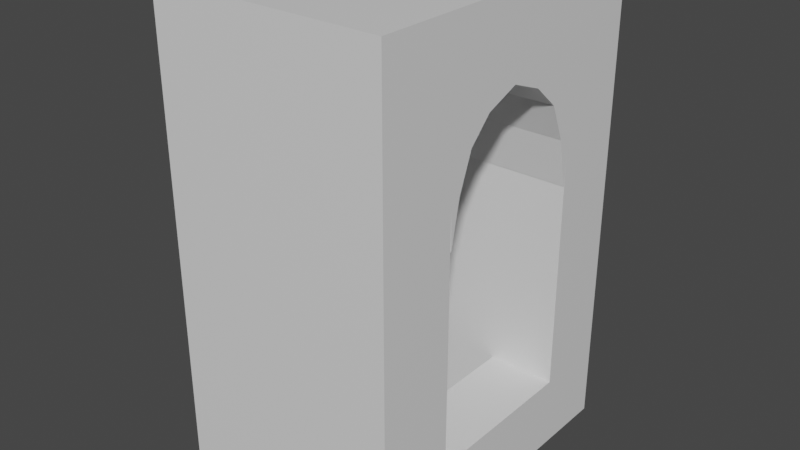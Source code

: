# Source: Window.blend  (saved by Blender 2.90.8; exported with 4.5.12 LTS)
import bpy
from mathutils import Matrix  # noqa: F401  (used for matrix-valued properties, if any)

bpy.ops.wm.read_factory_settings(use_empty=True)
scene = bpy.context.scene
scene.name = 'Scene'

# ---- collections
col_collection = bpy.data.collections.new('Collection'); scene.collection.children.link(col_collection)

# ---- materials (node trees are filled in below, after node groups)
mat_material = bpy.data.materials.new('Material')
mat_material.alpha_threshold = 0.0
mat_material.use_transparent_shadow = False
mat_material.line_color = (0.0, 0.0, 0.0, 1.0)

# ---- material node trees
mat_material.use_nodes = True; mat_material.node_tree.nodes.clear()
_N = mat_material.node_tree.nodes; _L = mat_material.node_tree.links
n0 = _N.new('ShaderNodeOutputMaterial'); n0.name = 'Material Output'; n0.location = (300, 300)
n1 = _N.new('ShaderNodeBsdfPrincipled'); n1.name = 'Principled BSDF'; n1.location = (10, 300)
n1.distribution = 'GGX'
n1.subsurface_method = 'BURLEY'
n1.inputs[2].default_value = 0.4
n1.inputs[3].default_value = 1.45
n1.inputs[27].default_value = (0.0, 0.0, 0.0, 1.0)
n1.inputs[28].default_value = 1.0
_L.new(n1.outputs[0], n0.inputs[0])
n0.is_active_output = True

# ---- world
world_world = bpy.data.worlds.new('World'); scene.world = world_world
world_world.use_nodes = True; world_world.node_tree.nodes.clear()
_N = world_world.node_tree.nodes; _L = world_world.node_tree.links
n0 = _N.new('ShaderNodeOutputWorld'); n0.name = 'World Output'; n0.location = (300, 300)
n1 = _N.new('ShaderNodeBackground'); n1.name = 'Background'; n1.location = (10, 300)
n1.inputs[0].default_value = (0.05088, 0.05088, 0.05088, 1.0)
_L.new(n1.outputs[0], n0.inputs[0])
n0.is_active_output = True
world_world.color = (0.05088, 0.05088, 0.05088)
world_world.use_sun_shadow = False
world_world.sun_shadow_jitter_overblur = 0.0

# ---- meshes
me_cube = bpy.data.meshes.new('Cube')
me_cube.from_pydata([(-1.0, 1.0, 1.0), (-1.0, 1.0, -1.0), (-1.0, -1.0, 1.0), (-1.0, -1.0, -1.0), (-1.0, -0.4975, -1.0), (-1.0, -0.4975, 1.0), (-1.0, 0.5369, 1.0), (-1.0, 0.5369, -1.0), (-1.0, -1.0, 0.5691), (-1.0, 1.0, 0.5691), (-1.0, -0.4975, 0.5691), (-1.0, 0.5369, 0.5691), (-1.0, -1.0, 0.6752), (-1.0, 1.0, 0.6752), (-1.0, -0.4975, 0.6752), (-1.0, 0.5369, 0.6752), (-1.0, 1.0, 0.4608), (-1.0, -0.4975, 0.4608), (-1.0, 0.5369, 0.4608), (-1.0, -1.0, 0.4608), (-1.0, 1.0, 0.3456), (-1.0, -0.4975, 0.3456), (-1.0, 0.5369, 0.3456), (-1.0, -1.0, 0.3456), (-1.0, 1.0, -0.6948), (-1.0, -0.4975, -0.6948), (-1.0, 0.5369, -0.6948), (-1.0, -1.0, -0.6948), (-1.0, 0.293, 1.0), (-1.0, 0.3727, 0.529), (-1.0, 0.2116, 0.6221), (-1.0, 0.4694, 0.3772), (-1.0, 0.5349, 0.1786), (-1.0, -0.2877, 1.0), (-1.0, -0.3475, 0.5254), (-1.0, -0.208, 0.6201), (-1.0, -0.4329, 0.3754), (-1.0, -0.4898, 0.1881), (-1.0, 0.002626, 1.0), (-1.0, 0.002626, 0.6752), (8.797, 1.0, 1.0), (8.797, 1.0, -1.0), (8.797, -1.0, 1.0), (8.797, -1.0, -1.0), (8.797, -0.4975, -1.0), (8.797, -0.4975, 1.0), (8.797, 0.5369, 1.0), (8.797, 0.5369, -1.0), (8.797, -1.0, 0.5691), (8.797, 1.0, 0.5691), (8.797, -0.4975, 0.5691), (8.797, 0.5369, 0.5691), (8.797, -1.0, 0.6752), (8.797, 1.0, 0.6752), (8.797, -0.4975, 0.6752), (8.797, 0.5369, 0.6752), (8.797, 1.0, 0.4608), (8.797, -0.4975, 0.4608), (8.797, 0.5369, 0.4608), (8.797, -1.0, 0.4608), (8.797, 1.0, 0.3456), (8.797, -0.4975, 0.3456), (8.797, 0.5369, 0.3456), (8.797, -1.0, 0.3456), (8.797, 1.0, -0.6948), (8.797, -0.4975, -0.6948), (8.797, 0.5369, -0.6948), (8.797, -1.0, -0.6948), (8.797, 0.293, 1.0), (8.797, 0.3727, 0.529), (8.797, 0.2116, 0.6221), (8.797, 0.4694, 0.3772), (8.797, 0.5349, 0.1786), (8.797, -0.2877, 1.0), (8.797, -0.3475, 0.5254), (8.797, -0.208, 0.6201), (8.797, -0.4329, 0.3754), (8.797, -0.4898, 0.1881), (8.797, 0.002626, 1.0), (8.797, 0.002626, 0.6752), (8.797, -0.5029, -0.6948), (8.797, -0.5029, -1.0), (5.96, 0.5369, -0.6948), (5.96, 0.5369, -1.0), (5.96, -0.5029, -0.6948), (5.96, -0.5029, -1.0), (5.96, -0.4975, -0.6948), (5.96, -0.4975, -1.0)], [], [(15, 6, 0, 13), (12, 2, 5, 14), (30, 28, 6, 15), (31, 29, 11, 18), (19, 8, 10, 17), (18, 11, 9, 16), (29, 30, 15, 11), (8, 12, 14, 10), (11, 15, 13, 9), (22, 18, 16, 20), (23, 19, 17, 21), (32, 31, 18, 22), (27, 23, 21, 25), (26, 22, 20, 24), (7, 26, 24, 1), (3, 27, 25, 4), (39, 38, 28, 30), (14, 5, 33, 35), (17, 10, 34, 36), (10, 14, 35, 34), (21, 17, 36, 37), (35, 33, 38, 39), (55, 53, 40, 46), (52, 54, 45, 42), (70, 55, 46, 68), (71, 58, 51, 69), (59, 57, 50, 48), (58, 56, 49, 51), (69, 51, 55, 70), (48, 50, 54, 52), (51, 49, 53, 55), (62, 60, 56, 58), (63, 61, 57, 59), (72, 62, 58, 71), (67, 65, 61, 63), (66, 64, 60, 62), (47, 41, 64, 66), (43, 44, 65, 67), (79, 70, 68, 78), (54, 75, 73, 45), (57, 76, 74, 50), (50, 74, 75, 54), (61, 77, 76, 57), (75, 79, 78, 73), (34, 74, 76, 36), (24, 64, 41, 1), (35, 75, 74, 34), (8, 48, 52, 12), (38, 78, 68, 28), (6, 46, 40, 0), (16, 56, 60, 20), (36, 76, 77, 37), (0, 40, 53, 13), (30, 70, 79, 39), (2, 42, 45, 5), (33, 73, 78, 38), (32, 72, 71, 31), (25, 86, 65, 44, 87, 4), (39, 79, 75, 35), (29, 69, 70, 30), (28, 68, 46, 6), (27, 67, 63, 23), (31, 71, 69, 29), (1, 41, 47, 83, 7), (22, 62, 72, 32), (7, 83, 82, 26), (5, 45, 73, 33), (19, 59, 48, 8), (9, 49, 56, 16), (13, 53, 49, 9), (20, 60, 64, 24), (21, 61, 65, 86, 25), (26, 82, 66, 62, 22), (23, 63, 59, 19), (37, 77, 61, 21), (3, 43, 67, 27), (4, 87, 44, 43, 3), (12, 52, 42, 2), (84, 80, 81, 85), (82, 86, 84, 80, 66), (66, 80, 81, 47), (83, 87, 85, 84, 86, 82), (47, 81, 85, 87, 83)])
_uv = me_cube.uv_layers.new(name='UVMap')
_uv.uv.foreach_set('vector', [0.5844, 0.1921, 0.625, 0.1921, 0.625, 0.25, 0.5844, 0.25, 0.5844, 0.0, 0.625, 0.0, 0.625, 0.06281, 0.5844, 0.06281, 0.5844, 0.1616, 0.625, 0.1616, 0.625, 0.1921, 0.5844, 0.1921, 0.5576, 0.1616, 0.5711, 0.1616, 0.5711, 0.1921, 0.5576, 0.1921, 0.5576, 0.0, 0.5711, 0.0, 0.5711, 0.06281, 0.5576, 0.06281, 0.5576, 0.1921, 0.5711, 0.1921, 0.5711, 0.25, 0.5576, 0.25, 0.5711, 0.1616, 0.5844, 0.1616, 0.5844, 0.1921, 0.5711, 0.1921, 0.5711, 0.0, 0.5844, 0.0, 0.5844, 0.06281, 0.5711, 0.06281, 0.5711, 0.1921, 0.5844, 0.1921, 0.5844, 0.25, 0.5711, 0.25, 0.5432, 0.1921, 0.5576, 0.1921, 0.5576, 0.25, 0.5432, 0.25, 0.5432, 0.0, 0.5576, 0.0, 0.5576, 0.06281, 0.5432, 0.06281, 0.5432, 0.1616, 0.5576, 0.1616, 0.5576, 0.1921, 0.5432, 0.1921, 0.4132, 0.0, 0.5432, 0.0, 0.5432, 0.06281, 0.4132, 0.06281, 0.4132, 0.1921, 0.5432, 0.1921, 0.5432, 0.25, 0.4132, 0.25, 0.375, 0.1921, 0.4132, 0.1921, 0.4132, 0.25, 0.375, 0.25, 0.375, 0.0, 0.4132, 0.0, 0.4132, 0.06281, 0.375, 0.06281, 0.5844, 0.1253, 0.625, 0.1253, 0.625, 0.1616, 0.5844, 0.1616, 0.5844, 0.06281, 0.625, 0.06281, 0.625, 0.08904, 0.5844, 0.08904, 0.5576, 0.06281, 0.5711, 0.06281, 0.5711, 0.08904, 0.5576, 0.08904, 0.5711, 0.06281, 0.5844, 0.06281, 0.5844, 0.08904, 0.5711, 0.08904, 0.5432, 0.06281, 0.5576, 0.06281, 0.5576, 0.08904, 0.5432, 0.08904, 0.5844, 0.08904, 0.625, 0.08904, 0.625, 0.1253, 0.5844, 0.1253, 0.5844, 0.1921, 0.5844, 0.25, 0.625, 0.25, 0.625, 0.1921, 0.5844, 0.0, 0.5844, 0.06281, 0.625, 0.06281, 0.625, 0.0, 0.5844, 0.1616, 0.5844, 0.1921, 0.625, 0.1921, 0.625, 0.1616, 0.5576, 0.1616, 0.5576, 0.1921, 0.5711, 0.1921, 0.5711, 0.1616, 0.5576, 0.0, 0.5576, 0.06281, 0.5711, 0.06281, 0.5711, 0.0, 0.5576, 0.1921, 0.5576, 0.25, 0.5711, 0.25, 0.5711, 0.1921, 0.5711, 0.1616, 0.5711, 0.1921, 0.5844, 0.1921, 0.5844, 0.1616, 0.5711, 0.0, 0.5711, 0.06281, 0.5844, 0.06281, 0.5844, 0.0, 0.5711, 0.1921, 0.5711, 0.25, 0.5844, 0.25, 0.5844, 0.1921, 0.5432, 0.1921, 0.5432, 0.25, 0.5576, 0.25, 0.5576, 0.1921, 0.5432, 0.0, 0.5432, 0.06281, 0.5576, 0.06281, 0.5576, 0.0, 0.5432, 0.1616, 0.5432, 0.1921, 0.5576, 0.1921, 0.5576, 0.1616, 0.4132, 0.0, 0.4132, 0.06281, 0.5432, 0.06281, 0.5432, 0.0, 0.4132, 0.1921, 0.4132, 0.25, 0.5432, 0.25, 0.5432, 0.1921, 0.375, 0.1921, 0.375, 0.25, 0.4132, 0.25, 0.4132, 0.1921, 0.375, 0.0, 0.375, 0.06281, 0.4132, 0.06281, 0.4132, 0.0, 0.5844, 0.1253, 0.5844, 0.1616, 0.625, 0.1616, 0.625, 0.1253, 0.5844, 0.06281, 0.5844, 0.08904, 0.625, 0.08904, 0.625, 0.06281, 0.5576, 0.06281, 0.5576, 0.08904, 0.5711, 0.08904, 0.5711, 0.06281, 0.5711, 0.06281, 0.5711, 0.08904, 0.5844, 0.08904, 0.5844, 0.06281, 0.5432, 0.06281, 0.5432, 0.08904, 0.5576, 0.08904, 0.5576, 0.06281, 0.5844, 0.08904, 0.5844, 0.1253, 0.625, 0.1253, 0.625, 0.08904, 0.5711, 0.08904, 0.5711, 0.08904, 0.5576, 0.08904, 0.5576, 0.08904, 0.4132, 0.25, 0.4132, 0.25, 0.375, 0.25, 0.375, 0.25, 0.5844, 0.08904, 0.5844, 0.08904, 0.5711, 0.08904, 0.5711, 0.08904, 0.5711, 0.0, 0.5711, 0.0, 0.5844, 0.0, 0.5844, 0.0, 0.625, 0.1253, 0.625, 0.1253, 0.625, 0.1616, 0.625, 0.1616, 0.625, 0.1921, 0.625, 0.1921, 0.625, 0.25, 0.625, 0.25, 0.5576, 0.25, 0.5576, 0.25, 0.5432, 0.25, 0.5432, 0.25, 0.5576, 0.08904, 0.5576, 0.08904, 0.5432, 0.08904, 0.5432, 0.08904, 0.625, 0.25, 0.625, 0.25, 0.5844, 0.25, 0.5844, 0.25, 0.5844, 0.1616, 0.5844, 0.1616, 0.5844, 0.1253, 0.5844, 0.1253, 0.625, 0.0, 0.625, 0.0, 0.625, 0.06281, 0.625, 0.06281, 0.625, 0.08904, 0.625, 0.08904, 0.625, 0.1253, 0.625, 0.1253, 0.5432, 0.1616, 0.5432, 0.1616, 0.5576, 0.1616, 0.5576, 0.1616, 0.4132, 0.06281, 0.4132, 0.06281, 0.4132, 0.06281, 0.375, 0.06281, 0.375, 0.06281, 0.375, 0.06281, 0.5844, 0.1253, 0.5844, 0.1253, 0.5844, 0.08904, 0.5844, 0.08904, 0.5711, 0.1616, 0.5711, 0.1616, 0.5844, 0.1616, 0.5844, 0.1616, 0.625, 0.1616, 0.625, 0.1616, 0.625, 0.1921, 0.625, 0.1921, 0.4132, 0.0, 0.4132, 0.0, 0.5432, 0.0, 0.5432, 0.0, 0.5576, 0.1616, 0.5576, 0.1616, 0.5711, 0.1616, 0.5711, 0.1616, 0.375, 0.25, 0.375, 0.25, 0.375, 0.1921, 0.375, 0.1921, 0.375, 0.1921, 0.5432, 0.1921, 0.5432, 0.1921, 0.5432, 0.1616, 0.5432, 0.1616, 0.375, 0.1921, 0.375, 0.1921, 0.4132, 0.1921, 0.4132, 0.1921, 0.625, 0.06281, 0.625, 0.06281, 0.625, 0.08904, 0.625, 0.08904, 0.5576, 0.0, 0.5576, 0.0, 0.5711, 0.0, 0.5711, 0.0, 0.5711, 0.25, 0.5711, 0.25, 0.5576, 0.25, 0.5576, 0.25, 0.5844, 0.25, 0.5844, 0.25, 0.5711, 0.25, 0.5711, 0.25, 0.5432, 0.25, 0.5432, 0.25, 0.4132, 0.25, 0.4132, 0.25, 0.5432, 0.06281, 0.5432, 0.06281, 0.4132, 0.06281, 0.4132, 0.06281, 0.4132, 0.06281, 0.4132, 0.1921, 0.4132, 0.1921, 0.4132, 0.1921, 0.5432, 0.1921, 0.5432, 0.1921, 0.5432, 0.0, 0.5432, 0.0, 0.5576, 0.0, 0.5576, 0.0, 0.5432, 0.08904, 0.5432, 0.08904, 0.5432, 0.06281, 0.5432, 0.06281, 0.375, 0.0, 0.375, 0.0, 0.4132, 0.0, 0.4132, 0.0, 0.375, 0.06281, 0.375, 0.06281, 0.375, 0.06281, 0.375, 0.0, 0.375, 0.0, 0.5844, 0.0, 0.5844, 0.0, 0.625, 0.0, 0.625, 0.0, 0.4132, 0.1921, 0.4132, 0.1921, 0.375, 0.1921, 0.375, 0.1921, 0.4132, 0.1921, 0.4132, 0.1921, 0.4132, 0.1921, 0.4132, 0.1921, 0.4132, 0.1921, 0.4132, 0.1921, 0.4132, 0.1921, 0.375, 0.1921, 0.375, 0.1921, 0.375, 0.1921, 0.375, 0.1921, 0.375, 0.1921, 0.4132, 0.1921, 0.4132, 0.1921, 0.4132, 0.1921, 0.375, 0.1921, 0.375, 0.1921, 0.375, 0.1921, 0.375, 0.1921, 0.375, 0.1921])
me_cube.materials.append(mat_material)
me_cube.use_remesh_preserve_volume = False
me_cube.use_remesh_preserve_attributes = False
me_cube.use_mirror_vertex_groups = False
me_cube.update()

# ---- objects
ob_cube = bpy.data.objects.new('Cube', me_cube)

# ---- transforms, parenting, visibility, modifiers, constraints
ob_cube.location = (0.0, 0.0, 0.0)
ob_cube.scale = (0.15, 1.0, 1.5)
ob_cube.lock_rotations_4d = False
ob_cube.empty_display_type = 'ARROWS'
ob_cube.lineart.crease_threshold = 0.0

# ---- collection membership
col_collection.objects.link(ob_cube)

# ---- scene / render settings (as saved in the file)
scene.frame_start = 1; scene.frame_end = 250; scene.frame_set(1)
scene.render.engine = 'BLENDER_EEVEE_NEXT'
scene.cycles.use_denoising = False
scene.cycles.samples = 128
scene.cycles.sampling_pattern = 'TABULATED_SOBOL'
scene.cycles.use_adaptive_sampling = False
scene.cycles.use_light_tree = False
scene.view_settings.view_transform = 'Filmic'
bpy.context.view_layer.update()

# ---- added for rendering (the .blend has no active camera and no usable light): camera, sun
cam_auto = bpy.data.cameras.new('AutoCamera')
cam_auto.lens = 50.0
cam_auto.sensor_width = 36.0
cam_auto.clip_end = 1000.0
ob_auto_camera = bpy.data.objects.new('AutoCamera', cam_auto)
scene.collection.objects.link(ob_auto_camera)
ob_auto_camera.location = (4.18717, -4.32287, 2.88191)
ob_auto_camera.rotation_euler = (1.09748, -7.21219e-08, 0.694738)
scene.camera = ob_auto_camera
light_auto_sun = bpy.data.lights.new('AutoSun', 'SUN')
light_auto_sun.energy = 3.0
light_auto_sun.angle = 0.0523599
ob_auto_sun = bpy.data.objects.new('AutoSun', light_auto_sun)
scene.collection.objects.link(ob_auto_sun)
ob_auto_sun.rotation_euler = (0.872665, 0.174533, 0.523599)
bpy.context.view_layer.update()
